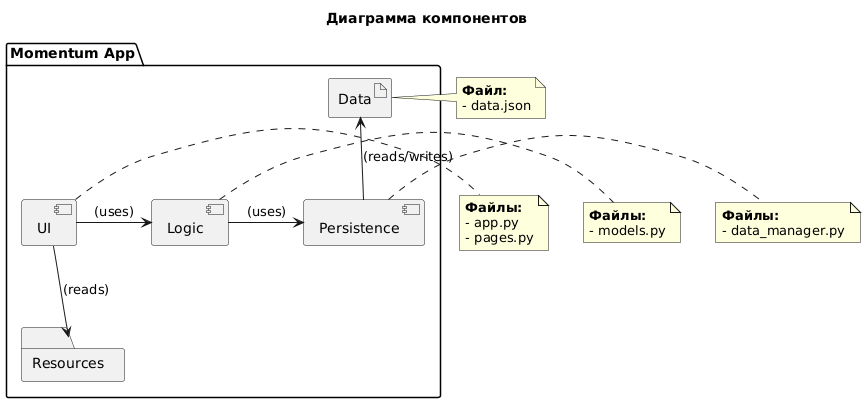

The diagram above was rendered by PlantUML. Its source (embedded in the PNG):
@startuml
title Диаграмма компонентов

package "Momentum App" {
  component "UI" as UI
  component "Logic" as Logic
  component "Persistence" as Persistence
  folder "Resources" as Res
  artifact "Data" as Data
}

UI -right-> Logic : (uses)
UI -down-> Res : (reads)
Logic -right-> Persistence : (uses)
Persistence -up-> Data : (reads/writes)

note right of UI
  **Файлы:**
  - app.py
  - pages.py
end note

note right of Logic
  **Файлы:**
  - models.py
end note

note right of Persistence
  **Файлы:**
  - data_manager.py
end note

note right of Data
  **Файл:**
  - data.json
end note
@enduml